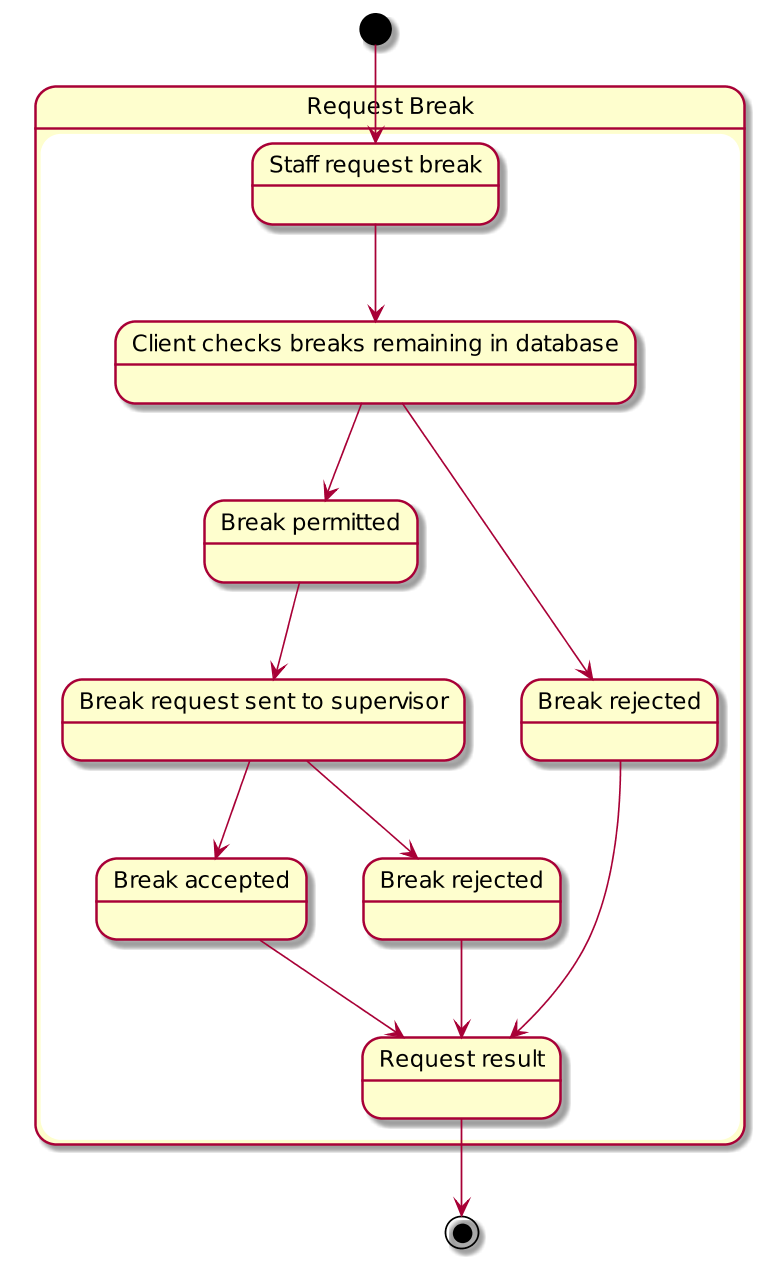

The diagram above was rendered by PlantUML. Its source (embedded in the PNG):
@startuml
scale 800 width

state "Request Break" as name {
state "Staff request break" as request
state "Client checks breaks remaining in database" as database
state "Break permitted" as permitted
state "Break rejected" as rejected
state "Break request sent to supervisor" as supervisor
state "Break accepted" as accepted
state "Break rejected" as rejected2
state "Request result" as result

  request --> database
  database --> permitted
  database --> rejected
  permitted --> supervisor
  rejected --> result
  supervisor --> accepted
  supervisor --> rejected2
  accepted --> result
  rejected2 --> result
}

[*] --> request
result --> [*]
@enduml